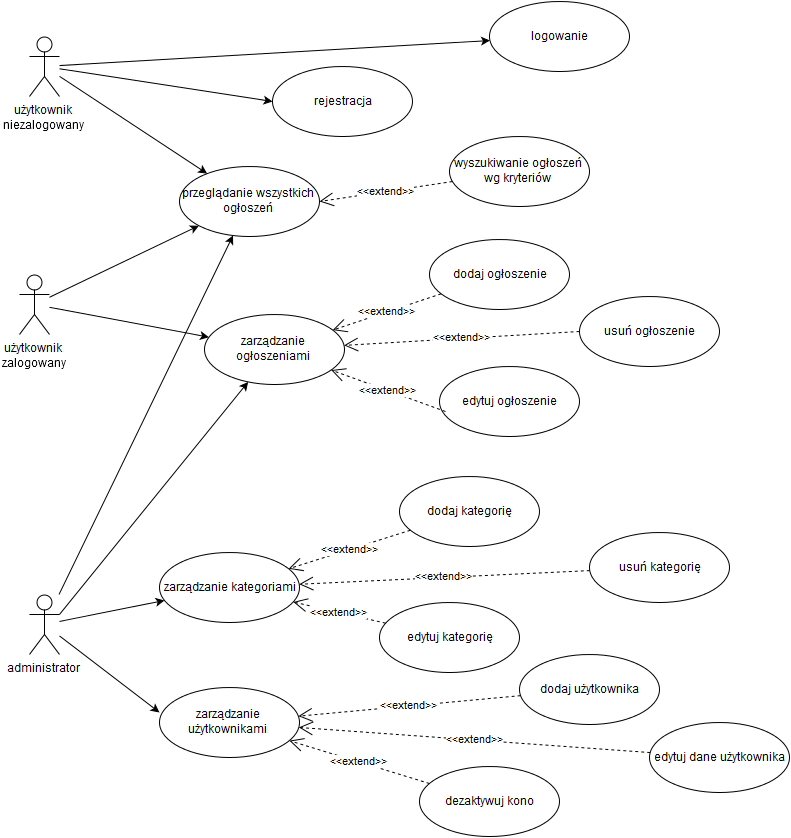

The diagram above was exported from draw.io. Its source (the exported page's mxGraphModel, read from the mxfile embedded in the PNG):
<mxGraphModel dx="880" dy="458" grid="1" gridSize="10" guides="1" tooltips="1" connect="1" fold="1" page="1" pageScale="1" pageWidth="826" pageHeight="1169" background="#ffffff" math="0">
  <root>
    <mxCell id="0" />
    <mxCell id="1" parent="0" />
    <mxCell id="2" value="użytkownik &lt;br&gt;niezalogowany&lt;br&gt;" style="shape=umlActor;verticalLabelPosition=bottom;labelBackgroundColor=#ffffff;verticalAlign=top;html=1;fillColor=#ffffff;strokeColor=#000000;" vertex="1" parent="1">
      <mxGeometry x="30" y="40" width="30" height="60" as="geometry" />
    </mxCell>
    <mxCell id="33dae1d6de4901d8-2" value="rejestracja" style="ellipse;whiteSpace=wrap;html=1;" vertex="1" parent="1">
      <mxGeometry x="273" y="70" width="140" height="70" as="geometry" />
    </mxCell>
    <mxCell id="33dae1d6de4901d8-3" value="przeglądanie wszystkich ogłoszeń&lt;br&gt;" style="ellipse;whiteSpace=wrap;html=1;" vertex="1" parent="1">
      <mxGeometry x="180" y="170" width="140" height="70" as="geometry" />
    </mxCell>
    <mxCell id="33dae1d6de4901d8-4" value="wyszukiwanie ogłoszeń wg kryteriów&lt;br&gt;" style="ellipse;whiteSpace=wrap;html=1;" vertex="1" parent="1">
      <mxGeometry x="450" y="140" width="140" height="70" as="geometry" />
    </mxCell>
    <mxCell id="591630bb6dca5310-2" value="" style="endArrow=classic;html=1;entryX=0;entryY=0.5;" edge="1" parent="1" source="2" target="33dae1d6de4901d8-2">
      <mxGeometry width="50" height="50" relative="1" as="geometry">
        <mxPoint x="90" y="65" as="sourcePoint" />
        <mxPoint x="140" y="15" as="targetPoint" />
      </mxGeometry>
    </mxCell>
    <mxCell id="591630bb6dca5310-3" value="" style="endArrow=classic;html=1;" edge="1" parent="1" source="2" target="33dae1d6de4901d8-3">
      <mxGeometry width="50" height="50" relative="1" as="geometry">
        <mxPoint x="60" y="220" as="sourcePoint" />
        <mxPoint x="110" y="170" as="targetPoint" />
      </mxGeometry>
    </mxCell>
    <mxCell id="591630bb6dca5310-6" value="użytkownik&lt;br&gt;zalogowany&lt;br&gt;" style="shape=umlActor;verticalLabelPosition=bottom;labelBackgroundColor=#ffffff;verticalAlign=top;html=1;" vertex="1" parent="1">
      <mxGeometry x="20" y="278" width="30" height="60" as="geometry" />
    </mxCell>
    <mxCell id="591630bb6dca5310-7" value="" style="endArrow=classic;html=1;" edge="1" parent="1" source="591630bb6dca5310-6" target="33dae1d6de4901d8-3">
      <mxGeometry width="50" height="50" relative="1" as="geometry">
        <mxPoint x="10" y="60" as="sourcePoint" />
        <mxPoint x="60" y="10" as="targetPoint" />
      </mxGeometry>
    </mxCell>
    <mxCell id="591630bb6dca5310-10" value="usuń ogłoszenie&lt;br&gt;" style="ellipse;whiteSpace=wrap;html=1;" vertex="1" parent="1">
      <mxGeometry x="580" y="300" width="140" height="70" as="geometry" />
    </mxCell>
    <mxCell id="591630bb6dca5310-11" value="zarządzanie ogłoszeniami&lt;br&gt;" style="ellipse;whiteSpace=wrap;html=1;" vertex="1" parent="1">
      <mxGeometry x="205" y="318" width="140" height="70" as="geometry" />
    </mxCell>
    <mxCell id="591630bb6dca5310-12" value="dodaj ogłoszenie&lt;br&gt;" style="ellipse;whiteSpace=wrap;html=1;" vertex="1" parent="1">
      <mxGeometry x="430" y="243" width="140" height="70" as="geometry" />
    </mxCell>
    <mxCell id="591630bb6dca5310-13" value="edytuj ogłoszenie&lt;br&gt;" style="ellipse;whiteSpace=wrap;html=1;" vertex="1" parent="1">
      <mxGeometry x="440" y="370" width="140" height="70" as="geometry" />
    </mxCell>
    <mxCell id="591630bb6dca5310-16" value="" style="endArrow=classic;html=1;" edge="1" parent="1" source="591630bb6dca5310-6" target="591630bb6dca5310-11">
      <mxGeometry width="50" height="50" relative="1" as="geometry">
        <mxPoint x="90" y="353" as="sourcePoint" />
        <mxPoint x="140" y="303" as="targetPoint" />
      </mxGeometry>
    </mxCell>
    <mxCell id="591630bb6dca5310-17" value="&amp;lt;&amp;lt;extend&amp;gt;&amp;gt;" style="endArrow=open;endSize=12;dashed=1;html=1;exitX=0;exitY=0.5;" edge="1" parent="1" source="591630bb6dca5310-10" target="591630bb6dca5310-11">
      <mxGeometry width="160" relative="1" as="geometry">
        <mxPoint x="175" y="488" as="sourcePoint" />
        <mxPoint x="335" y="488" as="targetPoint" />
      </mxGeometry>
    </mxCell>
    <mxCell id="591630bb6dca5310-18" value="&amp;lt;&amp;lt;extend&amp;gt;&amp;gt;" style="endArrow=open;endSize=12;dashed=1;html=1;" edge="1" parent="1" source="591630bb6dca5310-12" target="591630bb6dca5310-11">
      <mxGeometry x="185" y="498" width="160" as="geometry">
        <mxPoint x="185" y="498" as="sourcePoint" />
        <mxPoint x="345" y="498" as="targetPoint" />
      </mxGeometry>
    </mxCell>
    <mxCell id="591630bb6dca5310-19" value="&amp;lt;&amp;lt;extend&amp;gt;&amp;gt;" style="endArrow=open;endSize=12;dashed=1;html=1;exitX=0.04;exitY=0.643;exitPerimeter=0;" edge="1" parent="1" source="591630bb6dca5310-13" target="591630bb6dca5310-11">
      <mxGeometry x="195" y="508" width="160" as="geometry">
        <mxPoint x="195" y="508" as="sourcePoint" />
        <mxPoint x="355" y="508" as="targetPoint" />
      </mxGeometry>
    </mxCell>
    <mxCell id="591630bb6dca5310-21" value="&amp;lt;&amp;lt;extend&amp;gt;&amp;gt;" style="endArrow=open;endSize=12;dashed=1;html=1;entryX=1;entryY=0.5;" edge="1" parent="1" source="33dae1d6de4901d8-4" target="33dae1d6de4901d8-3">
      <mxGeometry x="170" y="420" width="160" as="geometry">
        <mxPoint x="170" y="420" as="sourcePoint" />
        <mxPoint x="330" y="420" as="targetPoint" />
      </mxGeometry>
    </mxCell>
    <mxCell id="591630bb6dca5310-22" value="administrator" style="shape=umlActor;verticalLabelPosition=bottom;labelBackgroundColor=#ffffff;verticalAlign=top;html=1;" vertex="1" parent="1">
      <mxGeometry x="30" y="598" width="30" height="60" as="geometry" />
    </mxCell>
    <mxCell id="591630bb6dca5310-27" value="zarządzanie kategoriami&lt;br&gt;" style="ellipse;whiteSpace=wrap;html=1;" vertex="1" parent="1">
      <mxGeometry x="160" y="556" width="140" height="70" as="geometry" />
    </mxCell>
    <mxCell id="591630bb6dca5310-28" value="zarządzanie użytkownikami&lt;br&gt;" style="ellipse;whiteSpace=wrap;html=1;" vertex="1" parent="1">
      <mxGeometry x="160" y="691" width="140" height="70" as="geometry" />
    </mxCell>
    <mxCell id="591630bb6dca5310-29" value="usuń kategorię&lt;br&gt;" style="ellipse;whiteSpace=wrap;html=1;" vertex="1" parent="1">
      <mxGeometry x="590" y="536" width="140" height="70" as="geometry" />
    </mxCell>
    <mxCell id="591630bb6dca5310-30" value="dodaj kategorię&lt;br&gt;" style="ellipse;whiteSpace=wrap;html=1;" vertex="1" parent="1">
      <mxGeometry x="400" y="480" width="140" height="70" as="geometry" />
    </mxCell>
    <mxCell id="591630bb6dca5310-31" value="edytuj kategorię&lt;br&gt;" style="ellipse;whiteSpace=wrap;html=1;" vertex="1" parent="1">
      <mxGeometry x="380" y="606" width="140" height="70" as="geometry" />
    </mxCell>
    <mxCell id="591630bb6dca5310-32" value="edytuj dane użytkownika&lt;br&gt;" style="ellipse;whiteSpace=wrap;html=1;" vertex="1" parent="1">
      <mxGeometry x="650" y="726" width="140" height="70" as="geometry" />
    </mxCell>
    <mxCell id="591630bb6dca5310-33" value="&amp;lt;&amp;lt;extend&amp;gt;&amp;gt;" style="endArrow=open;endSize=12;dashed=1;html=1;" edge="1" parent="1" source="591630bb6dca5310-30" target="591630bb6dca5310-27">
      <mxGeometry x="580" y="286" width="160" as="geometry">
        <mxPoint x="580" y="286" as="sourcePoint" />
        <mxPoint x="740" y="286" as="targetPoint" />
      </mxGeometry>
    </mxCell>
    <mxCell id="591630bb6dca5310-34" value="&amp;lt;&amp;lt;extend&amp;gt;&amp;gt;" style="endArrow=open;endSize=12;dashed=1;html=1;" edge="1" parent="1" source="591630bb6dca5310-31" target="591630bb6dca5310-27">
      <mxGeometry x="590" y="296" width="160" as="geometry">
        <mxPoint x="419.4742489137443" y="548.582899756901" as="sourcePoint" />
        <mxPoint x="300.464523062891" y="583.3645141066568" as="targetPoint" />
      </mxGeometry>
    </mxCell>
    <mxCell id="591630bb6dca5310-35" value="&amp;lt;&amp;lt;extend&amp;gt;&amp;gt;" style="endArrow=open;endSize=12;dashed=1;html=1;" edge="1" parent="1" source="591630bb6dca5310-29" target="591630bb6dca5310-27">
      <mxGeometry x="600" y="306" width="160" as="geometry">
        <mxPoint x="429.4742489137443" y="558.582899756901" as="sourcePoint" />
        <mxPoint x="310.464523062891" y="593.3645141066568" as="targetPoint" />
      </mxGeometry>
    </mxCell>
    <mxCell id="591630bb6dca5310-36" value="&amp;lt;&amp;lt;extend&amp;gt;&amp;gt;" style="endArrow=open;endSize=12;dashed=1;html=1;" edge="1" parent="1" source="591630bb6dca5310-32" target="591630bb6dca5310-28">
      <mxGeometry x="610" y="316" width="160" as="geometry">
        <mxPoint x="640.690076219516" y="756.09759075699" as="sourcePoint" />
        <mxPoint x="320.464523062891" y="603.3645141066568" as="targetPoint" />
      </mxGeometry>
    </mxCell>
    <mxCell id="591630bb6dca5310-37" value="dodaj użytkownika&lt;br&gt;" style="ellipse;whiteSpace=wrap;html=1;" vertex="1" parent="1">
      <mxGeometry x="520" y="658" width="140" height="70" as="geometry" />
    </mxCell>
    <mxCell id="591630bb6dca5310-38" value="dezaktywuj kono&lt;br&gt;" style="ellipse;whiteSpace=wrap;html=1;" vertex="1" parent="1">
      <mxGeometry x="420" y="770" width="140" height="70" as="geometry" />
    </mxCell>
    <mxCell id="591630bb6dca5310-39" value="&amp;lt;&amp;lt;extend&amp;gt;&amp;gt;" style="endArrow=open;endSize=12;dashed=1;html=1;" edge="1" parent="1" source="591630bb6dca5310-37" target="591630bb6dca5310-28">
      <mxGeometry x="620" y="326" width="160" as="geometry">
        <mxPoint x="411.3439539217993" y="754.1745451267286" as="sourcePoint" />
        <mxPoint x="308.52862938163344" y="743.1383988939201" as="targetPoint" />
      </mxGeometry>
    </mxCell>
    <mxCell id="591630bb6dca5310-41" value="&amp;lt;&amp;lt;extend&amp;gt;&amp;gt;" style="endArrow=open;endSize=12;dashed=1;html=1;" edge="1" parent="1" source="591630bb6dca5310-38" target="591630bb6dca5310-28">
      <mxGeometry x="630" y="336" width="160" as="geometry">
        <mxPoint x="520.7035354437185" y="715.9497474683058" as="sourcePoint" />
        <mxPoint x="309.29646455628153" y="731.050252531694" as="targetPoint" />
      </mxGeometry>
    </mxCell>
    <mxCell id="591630bb6dca5310-42" value="" style="endArrow=classic;html=1;" edge="1" parent="1" source="591630bb6dca5310-22" target="591630bb6dca5310-27">
      <mxGeometry x="80" y="531" width="50" height="50" as="geometry">
        <mxPoint x="80" y="598" as="sourcePoint" />
        <mxPoint x="170" y="531" as="targetPoint" />
      </mxGeometry>
    </mxCell>
    <mxCell id="591630bb6dca5310-43" value="" style="endArrow=classic;html=1;entryX=0;entryY=0.357;entryPerimeter=0;" edge="1" parent="1" source="591630bb6dca5310-22" target="591630bb6dca5310-28">
      <mxGeometry x="95" y="624" width="50" height="50" as="geometry">
        <mxPoint x="95" y="628.2857142857143" as="sourcePoint" />
        <mxPoint x="185" y="624" as="targetPoint" />
      </mxGeometry>
    </mxCell>
    <mxCell id="591630bb6dca5310-44" value="" style="endArrow=classic;html=1;exitX=1;exitY=0.3333333333333333;exitPerimeter=0;" edge="1" parent="1" source="591630bb6dca5310-22" target="591630bb6dca5310-11">
      <mxGeometry x="90" y="473" width="50" height="50" as="geometry">
        <mxPoint x="70" y="536.3513513513514" as="sourcePoint" />
        <mxPoint x="177.05354378779316" y="510.311300159726" as="targetPoint" />
      </mxGeometry>
    </mxCell>
    <mxCell id="591630bb6dca5310-45" value="" style="endArrow=classic;html=1;" edge="1" parent="1" source="591630bb6dca5310-22" target="33dae1d6de4901d8-3">
      <mxGeometry x="100" y="483" width="50" height="50" as="geometry">
        <mxPoint x="70" y="530" as="sourcePoint" />
        <mxPoint x="198.0398153171143" y="336.23307948676734" as="targetPoint" />
      </mxGeometry>
    </mxCell>
    <mxCell id="591630bb6dca5310-46" value="logowanie" style="ellipse;whiteSpace=wrap;html=1;" vertex="1" parent="1">
      <mxGeometry x="490" y="5" width="140" height="70" as="geometry" />
    </mxCell>
    <mxCell id="591630bb6dca5310-47" value="" style="endArrow=classic;html=1;" edge="1" parent="1" source="2" target="591630bb6dca5310-46">
      <mxGeometry x="70" y="50" width="50" height="50" as="geometry">
        <mxPoint x="60" y="70" as="sourcePoint" />
        <mxPoint x="150" y="50" as="targetPoint" />
      </mxGeometry>
    </mxCell>
  </root>
</mxGraphModel>